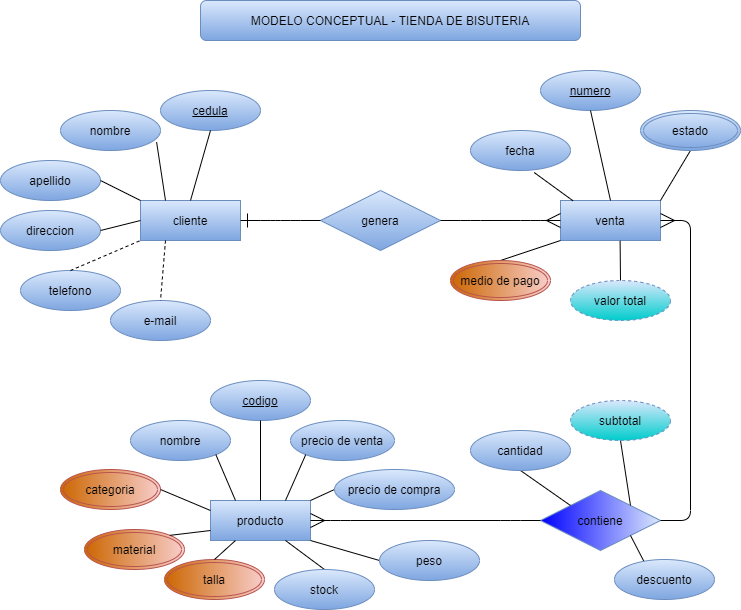

The diagram above was exported from draw.io. Its source (the exported page's mxGraphModel, read from the mxfile embedded in the PNG):
<mxGraphModel dx="868" dy="488" grid="1" gridSize="10" guides="1" tooltips="1" connect="1" arrows="1" fold="1" page="1" pageScale="1" pageWidth="850" pageHeight="1100" math="0" shadow="0">
  <root>
    <mxCell id="0" />
    <mxCell id="1" parent="0" />
    <mxCell id="PWACO0a0Fpg2YLHl02k5-1" value="MODELO CONCEPTUAL - TIENDA DE BISUTERIA" style="rounded=1;whiteSpace=wrap;html=1;gradientColor=#7ea6e0;fillColor=#dae8fc;strokeColor=#6c8ebf;" parent="1" vertex="1">
      <mxGeometry x="246" y="81" width="380" height="40" as="geometry" />
    </mxCell>
    <mxCell id="PWACO0a0Fpg2YLHl02k5-2" value="producto" style="whiteSpace=wrap;html=1;align=center;gradientColor=#7ea6e0;fillColor=#dae8fc;strokeColor=#6c8ebf;" parent="1" vertex="1">
      <mxGeometry x="256" y="581" width="100" height="40" as="geometry" />
    </mxCell>
    <mxCell id="PWACO0a0Fpg2YLHl02k5-3" value="venta" style="whiteSpace=wrap;html=1;align=center;gradientColor=#7ea6e0;fillColor=#dae8fc;strokeColor=#6c8ebf;" parent="1" vertex="1">
      <mxGeometry x="606" y="281" width="100" height="40" as="geometry" />
    </mxCell>
    <mxCell id="PWACO0a0Fpg2YLHl02k5-4" value="cliente" style="whiteSpace=wrap;html=1;align=center;gradientColor=#7ea6e0;fillColor=#dae8fc;strokeColor=#6c8ebf;" parent="1" vertex="1">
      <mxGeometry x="186" y="281" width="100" height="40" as="geometry" />
    </mxCell>
    <mxCell id="PWACO0a0Fpg2YLHl02k5-6" value="genera" style="shape=rhombus;perimeter=rhombusPerimeter;whiteSpace=wrap;html=1;align=center;gradientColor=#7ea6e0;fillColor=#dae8fc;strokeColor=#6c8ebf;" parent="1" vertex="1">
      <mxGeometry x="366" y="271" width="120" height="60" as="geometry" />
    </mxCell>
    <mxCell id="PWACO0a0Fpg2YLHl02k5-7" value="contiene" style="shape=rhombus;perimeter=rhombusPerimeter;whiteSpace=wrap;html=1;align=center;fillColor=#dae8fc;strokeColor=#6c8ebf;gradientDirection=west;gradientColor=#0000FF;" parent="1" vertex="1">
      <mxGeometry x="586" y="571" width="120" height="60" as="geometry" />
    </mxCell>
    <mxCell id="PWACO0a0Fpg2YLHl02k5-12" value="" style="edgeStyle=entityRelationEdgeStyle;fontSize=12;html=1;endArrow=ERone;endFill=1;entryX=1;entryY=0.5;entryDx=0;entryDy=0;exitX=0;exitY=0.5;exitDx=0;exitDy=0;startSize=6;endSize=12;gradientColor=#7ea6e0;fillColor=#dae8fc;strokeColor=#000000;" parent="1" source="PWACO0a0Fpg2YLHl02k5-6" target="PWACO0a0Fpg2YLHl02k5-4" edge="1">
      <mxGeometry width="100" height="100" relative="1" as="geometry">
        <mxPoint x="266" y="501" as="sourcePoint" />
        <mxPoint x="326" y="321" as="targetPoint" />
      </mxGeometry>
    </mxCell>
    <mxCell id="PWACO0a0Fpg2YLHl02k5-13" value="" style="edgeStyle=entityRelationEdgeStyle;fontSize=12;html=1;endArrow=ERmany;entryX=0;entryY=0.5;entryDx=0;entryDy=0;exitX=1;exitY=0.5;exitDx=0;exitDy=0;strokeWidth=1;endSize=12;" parent="1" source="PWACO0a0Fpg2YLHl02k5-6" target="PWACO0a0Fpg2YLHl02k5-3" edge="1">
      <mxGeometry width="100" height="100" relative="1" as="geometry">
        <mxPoint x="406" y="361" as="sourcePoint" />
        <mxPoint x="506" y="261" as="targetPoint" />
      </mxGeometry>
    </mxCell>
    <mxCell id="PWACO0a0Fpg2YLHl02k5-14" value="" style="edgeStyle=entityRelationEdgeStyle;fontSize=12;html=1;endArrow=ERmany;entryX=1;entryY=0.5;entryDx=0;entryDy=0;exitX=1;exitY=0.5;exitDx=0;exitDy=0;endSize=12;" parent="1" source="PWACO0a0Fpg2YLHl02k5-7" target="PWACO0a0Fpg2YLHl02k5-3" edge="1">
      <mxGeometry width="100" height="100" relative="1" as="geometry">
        <mxPoint x="416" y="281" as="sourcePoint" />
        <mxPoint x="516" y="181" as="targetPoint" />
      </mxGeometry>
    </mxCell>
    <mxCell id="PWACO0a0Fpg2YLHl02k5-18" value="" style="edgeStyle=entityRelationEdgeStyle;fontSize=12;html=1;endArrow=ERmany;entryX=1;entryY=0.5;entryDx=0;entryDy=0;exitX=0;exitY=0.5;exitDx=0;exitDy=0;endSize=12;" parent="1" source="PWACO0a0Fpg2YLHl02k5-7" target="PWACO0a0Fpg2YLHl02k5-2" edge="1">
      <mxGeometry width="100" height="100" relative="1" as="geometry">
        <mxPoint x="416" y="281" as="sourcePoint" />
        <mxPoint x="516" y="181" as="targetPoint" />
      </mxGeometry>
    </mxCell>
    <mxCell id="PWACO0a0Fpg2YLHl02k5-19" value="cedula" style="ellipse;whiteSpace=wrap;html=1;align=center;fontStyle=4;gradientColor=#7ea6e0;fillColor=#dae8fc;strokeColor=#6c8ebf;" parent="1" vertex="1">
      <mxGeometry x="206" y="171" width="100" height="40" as="geometry" />
    </mxCell>
    <mxCell id="PWACO0a0Fpg2YLHl02k5-20" value="numero" style="ellipse;whiteSpace=wrap;html=1;align=center;fontStyle=4;gradientColor=#7ea6e0;fillColor=#dae8fc;strokeColor=#6c8ebf;" parent="1" vertex="1">
      <mxGeometry x="586" y="151" width="100" height="40" as="geometry" />
    </mxCell>
    <mxCell id="PWACO0a0Fpg2YLHl02k5-21" value="codigo" style="ellipse;whiteSpace=wrap;html=1;align=center;fontStyle=4;gradientColor=#7ea6e0;fillColor=#dae8fc;strokeColor=#6c8ebf;" parent="1" vertex="1">
      <mxGeometry x="256" y="461" width="100" height="40" as="geometry" />
    </mxCell>
    <mxCell id="PWACO0a0Fpg2YLHl02k5-22" value="e-mail" style="ellipse;whiteSpace=wrap;html=1;align=center;gradientColor=#7ea6e0;fillColor=#dae8fc;strokeColor=#6c8ebf;" parent="1" vertex="1">
      <mxGeometry x="156" y="381" width="100" height="40" as="geometry" />
    </mxCell>
    <mxCell id="PWACO0a0Fpg2YLHl02k5-23" value="telefono" style="ellipse;whiteSpace=wrap;html=1;align=center;gradientColor=#7ea6e0;fillColor=#dae8fc;strokeColor=#6c8ebf;" parent="1" vertex="1">
      <mxGeometry x="66" y="351" width="100" height="40" as="geometry" />
    </mxCell>
    <mxCell id="PWACO0a0Fpg2YLHl02k5-24" value="direccion" style="ellipse;whiteSpace=wrap;html=1;align=center;gradientColor=#7ea6e0;fillColor=#dae8fc;strokeColor=#6c8ebf;" parent="1" vertex="1">
      <mxGeometry x="46" y="291" width="100" height="40" as="geometry" />
    </mxCell>
    <mxCell id="PWACO0a0Fpg2YLHl02k5-25" value="apellido" style="ellipse;whiteSpace=wrap;html=1;align=center;gradientColor=#7ea6e0;fillColor=#dae8fc;strokeColor=#6c8ebf;" parent="1" vertex="1">
      <mxGeometry x="46" y="241" width="100" height="40" as="geometry" />
    </mxCell>
    <mxCell id="PWACO0a0Fpg2YLHl02k5-26" value="nombre" style="ellipse;whiteSpace=wrap;html=1;align=center;gradientColor=#7ea6e0;fillColor=#dae8fc;strokeColor=#6c8ebf;" parent="1" vertex="1">
      <mxGeometry x="106" y="191" width="100" height="40" as="geometry" />
    </mxCell>
    <mxCell id="PWACO0a0Fpg2YLHl02k5-32" value="" style="endArrow=none;html=1;rounded=0;exitX=0.5;exitY=0;exitDx=0;exitDy=0;entryX=0.5;entryY=1;entryDx=0;entryDy=0;strokeWidth=1;gradientColor=#7ea6e0;fillColor=#dae8fc;strokeColor=#000000;" parent="1" source="PWACO0a0Fpg2YLHl02k5-4" target="PWACO0a0Fpg2YLHl02k5-19" edge="1">
      <mxGeometry relative="1" as="geometry">
        <mxPoint x="386" y="421" as="sourcePoint" />
        <mxPoint x="546" y="421" as="targetPoint" />
      </mxGeometry>
    </mxCell>
    <mxCell id="PWACO0a0Fpg2YLHl02k5-34" value="" style="endArrow=none;html=1;rounded=0;exitX=0.25;exitY=0;exitDx=0;exitDy=0;entryX=0.961;entryY=0.791;entryDx=0;entryDy=0;entryPerimeter=0;gradientColor=#7ea6e0;fillColor=#dae8fc;strokeColor=#000000;" parent="1" source="PWACO0a0Fpg2YLHl02k5-4" target="PWACO0a0Fpg2YLHl02k5-26" edge="1">
      <mxGeometry relative="1" as="geometry">
        <mxPoint x="206" y="281" as="sourcePoint" />
        <mxPoint x="236" y="201" as="targetPoint" />
      </mxGeometry>
    </mxCell>
    <mxCell id="PWACO0a0Fpg2YLHl02k5-35" value="" style="endArrow=none;html=1;rounded=0;exitX=1;exitY=0.5;exitDx=0;exitDy=0;entryX=0;entryY=0.5;entryDx=0;entryDy=0;gradientColor=#7ea6e0;fillColor=#dae8fc;strokeColor=#000000;" parent="1" source="PWACO0a0Fpg2YLHl02k5-24" target="PWACO0a0Fpg2YLHl02k5-4" edge="1">
      <mxGeometry relative="1" as="geometry">
        <mxPoint x="386" y="421" as="sourcePoint" />
        <mxPoint x="546" y="421" as="targetPoint" />
      </mxGeometry>
    </mxCell>
    <mxCell id="PWACO0a0Fpg2YLHl02k5-36" value="" style="endArrow=none;html=1;rounded=0;exitX=0.5;exitY=0;exitDx=0;exitDy=0;entryX=0;entryY=1;entryDx=0;entryDy=0;dashed=1;gradientColor=#7ea6e0;fillColor=#dae8fc;strokeColor=#000000;" parent="1" source="PWACO0a0Fpg2YLHl02k5-23" target="PWACO0a0Fpg2YLHl02k5-4" edge="1">
      <mxGeometry relative="1" as="geometry">
        <mxPoint x="386" y="421" as="sourcePoint" />
        <mxPoint x="546" y="421" as="targetPoint" />
      </mxGeometry>
    </mxCell>
    <mxCell id="PWACO0a0Fpg2YLHl02k5-37" value="" style="endArrow=none;html=1;rounded=0;exitX=0.25;exitY=1;exitDx=0;exitDy=0;entryX=0.5;entryY=0;entryDx=0;entryDy=0;dashed=1;gradientColor=#7ea6e0;fillColor=#dae8fc;strokeColor=#000000;" parent="1" source="PWACO0a0Fpg2YLHl02k5-4" target="PWACO0a0Fpg2YLHl02k5-22" edge="1">
      <mxGeometry relative="1" as="geometry">
        <mxPoint x="386" y="421" as="sourcePoint" />
        <mxPoint x="546" y="421" as="targetPoint" />
      </mxGeometry>
    </mxCell>
    <mxCell id="PWACO0a0Fpg2YLHl02k5-38" value="" style="endArrow=none;html=1;rounded=0;exitX=0;exitY=0;exitDx=0;exitDy=0;entryX=1;entryY=0.5;entryDx=0;entryDy=0;gradientColor=#7ea6e0;fillColor=#dae8fc;strokeColor=#000000;" parent="1" source="PWACO0a0Fpg2YLHl02k5-4" target="PWACO0a0Fpg2YLHl02k5-25" edge="1">
      <mxGeometry relative="1" as="geometry">
        <mxPoint x="386" y="421" as="sourcePoint" />
        <mxPoint x="546" y="421" as="targetPoint" />
      </mxGeometry>
    </mxCell>
    <mxCell id="PWACO0a0Fpg2YLHl02k5-43" value="" style="endArrow=none;html=1;rounded=0;exitX=0.5;exitY=1;exitDx=0;exitDy=0;strokeWidth=1;entryX=0.5;entryY=0;entryDx=0;entryDy=0;gradientColor=#7ea6e0;fillColor=#dae8fc;strokeColor=#000000;" parent="1" source="PWACO0a0Fpg2YLHl02k5-21" target="PWACO0a0Fpg2YLHl02k5-2" edge="1">
      <mxGeometry relative="1" as="geometry">
        <mxPoint x="246" y="151" as="sourcePoint" />
        <mxPoint x="326" y="481" as="targetPoint" />
      </mxGeometry>
    </mxCell>
    <mxCell id="PWACO0a0Fpg2YLHl02k5-44" value="" style="endArrow=none;html=1;rounded=0;exitX=0.5;exitY=0;exitDx=0;exitDy=0;entryX=0.5;entryY=1;entryDx=0;entryDy=0;strokeWidth=1;gradientColor=#7ea6e0;fillColor=#dae8fc;strokeColor=#000000;" parent="1" source="PWACO0a0Fpg2YLHl02k5-3" target="PWACO0a0Fpg2YLHl02k5-20" edge="1">
      <mxGeometry relative="1" as="geometry">
        <mxPoint x="256" y="301" as="sourcePoint" />
        <mxPoint x="196" y="211" as="targetPoint" />
      </mxGeometry>
    </mxCell>
    <mxCell id="PWACO0a0Fpg2YLHl02k5-45" value="fecha" style="ellipse;whiteSpace=wrap;html=1;align=center;gradientColor=#7ea6e0;fillColor=#dae8fc;strokeColor=#6c8ebf;" parent="1" vertex="1">
      <mxGeometry x="516" y="211" width="100" height="40" as="geometry" />
    </mxCell>
    <mxCell id="PWACO0a0Fpg2YLHl02k5-47" value="nombre" style="ellipse;whiteSpace=wrap;html=1;align=center;gradientColor=#7ea6e0;fillColor=#dae8fc;strokeColor=#6c8ebf;" parent="1" vertex="1">
      <mxGeometry x="176" y="501" width="100" height="40" as="geometry" />
    </mxCell>
    <mxCell id="PWACO0a0Fpg2YLHl02k5-50" value="valor total" style="ellipse;whiteSpace=wrap;html=1;align=center;dashed=1;fillColor=#dae8fc;strokeColor=#6c8ebf;gradientColor=#00CCCC;" parent="1" vertex="1">
      <mxGeometry x="616" y="361" width="100" height="40" as="geometry" />
    </mxCell>
    <mxCell id="PWACO0a0Fpg2YLHl02k5-51" value="" style="endArrow=none;html=1;rounded=0;startSize=6;endSize=12;strokeWidth=1;entryX=0.596;entryY=1.007;entryDx=0;entryDy=0;entryPerimeter=0;exitX=0.5;exitY=0;exitDx=0;exitDy=0;" parent="1" source="PWACO0a0Fpg2YLHl02k5-50" target="PWACO0a0Fpg2YLHl02k5-3" edge="1">
      <mxGeometry relative="1" as="geometry">
        <mxPoint x="396" y="311" as="sourcePoint" />
        <mxPoint x="556" y="311" as="targetPoint" />
      </mxGeometry>
    </mxCell>
    <mxCell id="PWACO0a0Fpg2YLHl02k5-52" value="" style="endArrow=none;html=1;rounded=0;startSize=6;endSize=12;strokeWidth=1;exitX=0.5;exitY=0;exitDx=0;exitDy=0;entryX=0;entryY=1;entryDx=0;entryDy=0;" parent="1" source="PWACO0a0Fpg2YLHl02k5-56" target="PWACO0a0Fpg2YLHl02k5-3" edge="1">
      <mxGeometry relative="1" as="geometry">
        <mxPoint x="571.1455206038349" y="346.77443213654306" as="sourcePoint" />
        <mxPoint x="556" y="311" as="targetPoint" />
      </mxGeometry>
    </mxCell>
    <mxCell id="PWACO0a0Fpg2YLHl02k5-53" value="" style="endArrow=none;html=1;rounded=0;startSize=6;endSize=12;strokeWidth=1;entryX=1;entryY=0;entryDx=0;entryDy=0;exitX=0.5;exitY=1;exitDx=0;exitDy=0;gradientColor=#7ea6e0;fillColor=#dae8fc;strokeColor=#000000;" parent="1" source="PWACO0a0Fpg2YLHl02k5-55" target="PWACO0a0Fpg2YLHl02k5-3" edge="1">
      <mxGeometry relative="1" as="geometry">
        <mxPoint x="709.0999999999999" y="242.48000000000002" as="sourcePoint" />
        <mxPoint x="556" y="311" as="targetPoint" />
      </mxGeometry>
    </mxCell>
    <mxCell id="PWACO0a0Fpg2YLHl02k5-54" value="" style="endArrow=none;html=1;rounded=0;startSize=6;endSize=12;strokeWidth=1;exitX=0.637;exitY=1.051;exitDx=0;exitDy=0;exitPerimeter=0;entryX=0.125;entryY=0.007;entryDx=0;entryDy=0;entryPerimeter=0;gradientColor=#7ea6e0;fillColor=#dae8fc;strokeColor=#000000;" parent="1" source="PWACO0a0Fpg2YLHl02k5-45" target="PWACO0a0Fpg2YLHl02k5-3" edge="1">
      <mxGeometry relative="1" as="geometry">
        <mxPoint x="396" y="311" as="sourcePoint" />
        <mxPoint x="556" y="311" as="targetPoint" />
      </mxGeometry>
    </mxCell>
    <mxCell id="PWACO0a0Fpg2YLHl02k5-55" value="estado" style="ellipse;shape=doubleEllipse;margin=3;whiteSpace=wrap;html=1;align=center;gradientColor=#7ea6e0;fillColor=#dae8fc;strokeColor=#6c8ebf;" parent="1" vertex="1">
      <mxGeometry x="686" y="191" width="100" height="40" as="geometry" />
    </mxCell>
    <mxCell id="PWACO0a0Fpg2YLHl02k5-56" value="medio de pago" style="ellipse;shape=doubleEllipse;margin=3;whiteSpace=wrap;html=1;align=center;fillColor=#f8cecc;strokeColor=#b85450;gradientColor=#CC6600;gradientDirection=west;" parent="1" vertex="1">
      <mxGeometry x="496" y="341" width="100" height="40" as="geometry" />
    </mxCell>
    <mxCell id="PWACO0a0Fpg2YLHl02k5-57" value="talla" style="ellipse;shape=doubleEllipse;margin=3;whiteSpace=wrap;html=1;align=center;fillColor=#f8cecc;strokeColor=#b85450;gradientColor=#CC6600;gradientDirection=west;" parent="1" vertex="1">
      <mxGeometry x="210" y="640" width="100" height="40" as="geometry" />
    </mxCell>
    <mxCell id="PWACO0a0Fpg2YLHl02k5-58" value="categoria" style="ellipse;shape=doubleEllipse;margin=3;whiteSpace=wrap;html=1;align=center;fillColor=#f8cecc;strokeColor=#b85450;gradientColor=#CC6600;gradientDirection=west;" parent="1" vertex="1">
      <mxGeometry x="106" y="550" width="100" height="40" as="geometry" />
    </mxCell>
    <mxCell id="PWACO0a0Fpg2YLHl02k5-59" value="material" style="ellipse;shape=doubleEllipse;margin=3;whiteSpace=wrap;html=1;align=center;fillColor=#f8cecc;strokeColor=#b85450;gradientColor=#CC6600;gradientDirection=west;" parent="1" vertex="1">
      <mxGeometry x="130" y="610" width="100" height="40" as="geometry" />
    </mxCell>
    <mxCell id="PWACO0a0Fpg2YLHl02k5-61" value="precio de venta" style="ellipse;whiteSpace=wrap;html=1;align=center;gradientColor=#7ea6e0;fillColor=#dae8fc;strokeColor=#6c8ebf;" parent="1" vertex="1">
      <mxGeometry x="336" y="501" width="104" height="40" as="geometry" />
    </mxCell>
    <mxCell id="-hX3DK2fOOVA2E_ar_c3-9" style="edgeStyle=none;rounded=0;orthogonalLoop=1;jettySize=auto;html=1;exitX=0.5;exitY=0;exitDx=0;exitDy=0;entryX=0.75;entryY=1;entryDx=0;entryDy=0;endArrow=none;endFill=0;" edge="1" parent="1" source="PWACO0a0Fpg2YLHl02k5-62" target="PWACO0a0Fpg2YLHl02k5-2">
      <mxGeometry relative="1" as="geometry" />
    </mxCell>
    <mxCell id="PWACO0a0Fpg2YLHl02k5-62" value="stock" style="ellipse;whiteSpace=wrap;html=1;align=center;gradientColor=#7ea6e0;fillColor=#dae8fc;strokeColor=#6c8ebf;" parent="1" vertex="1">
      <mxGeometry x="320" y="650" width="100" height="40" as="geometry" />
    </mxCell>
    <mxCell id="PWACO0a0Fpg2YLHl02k5-63" value="" style="endArrow=none;html=1;rounded=0;startSize=6;endSize=12;strokeWidth=1;exitX=0.25;exitY=1;exitDx=0;exitDy=0;entryX=0.5;entryY=0;entryDx=0;entryDy=0;" parent="1" source="PWACO0a0Fpg2YLHl02k5-2" target="PWACO0a0Fpg2YLHl02k5-57" edge="1">
      <mxGeometry relative="1" as="geometry">
        <mxPoint x="396" y="611" as="sourcePoint" />
        <mxPoint x="556" y="611" as="targetPoint" />
      </mxGeometry>
    </mxCell>
    <mxCell id="PWACO0a0Fpg2YLHl02k5-64" value="" style="endArrow=none;html=1;rounded=0;startSize=6;endSize=12;strokeWidth=1;exitX=1;exitY=0;exitDx=0;exitDy=0;entryX=0;entryY=0.75;entryDx=0;entryDy=0;" parent="1" source="PWACO0a0Fpg2YLHl02k5-59" target="PWACO0a0Fpg2YLHl02k5-2" edge="1">
      <mxGeometry relative="1" as="geometry">
        <mxPoint x="396" y="611" as="sourcePoint" />
        <mxPoint x="556" y="611" as="targetPoint" />
      </mxGeometry>
    </mxCell>
    <mxCell id="PWACO0a0Fpg2YLHl02k5-65" value="" style="endArrow=none;html=1;rounded=0;startSize=6;endSize=12;strokeWidth=1;exitX=1;exitY=0.5;exitDx=0;exitDy=0;entryX=0;entryY=0.25;entryDx=0;entryDy=0;" parent="1" source="PWACO0a0Fpg2YLHl02k5-58" target="PWACO0a0Fpg2YLHl02k5-2" edge="1">
      <mxGeometry relative="1" as="geometry">
        <mxPoint x="396" y="611" as="sourcePoint" />
        <mxPoint x="556" y="611" as="targetPoint" />
      </mxGeometry>
    </mxCell>
    <mxCell id="PWACO0a0Fpg2YLHl02k5-66" value="" style="endArrow=none;html=1;rounded=0;startSize=6;endSize=12;strokeWidth=1;entryX=1;entryY=1;entryDx=0;entryDy=0;exitX=0.25;exitY=0;exitDx=0;exitDy=0;gradientColor=#7ea6e0;fillColor=#dae8fc;strokeColor=#000000;" parent="1" source="PWACO0a0Fpg2YLHl02k5-2" target="PWACO0a0Fpg2YLHl02k5-47" edge="1">
      <mxGeometry relative="1" as="geometry">
        <mxPoint x="396" y="611" as="sourcePoint" />
        <mxPoint x="556" y="611" as="targetPoint" />
      </mxGeometry>
    </mxCell>
    <mxCell id="PWACO0a0Fpg2YLHl02k5-68" value="" style="endArrow=none;html=1;rounded=0;startSize=6;endSize=12;strokeWidth=1;exitX=0.75;exitY=0;exitDx=0;exitDy=0;entryX=0;entryY=1;entryDx=0;entryDy=0;gradientColor=#7ea6e0;fillColor=#dae8fc;strokeColor=#000000;" parent="1" source="PWACO0a0Fpg2YLHl02k5-2" target="PWACO0a0Fpg2YLHl02k5-61" edge="1">
      <mxGeometry relative="1" as="geometry">
        <mxPoint x="396" y="611" as="sourcePoint" />
        <mxPoint x="556" y="611" as="targetPoint" />
      </mxGeometry>
    </mxCell>
    <mxCell id="PWACO0a0Fpg2YLHl02k5-76" style="edgeStyle=none;rounded=0;orthogonalLoop=1;jettySize=auto;html=1;exitX=0.5;exitY=1;exitDx=0;exitDy=0;entryX=0;entryY=0;entryDx=0;entryDy=0;endArrow=none;endFill=0;startSize=6;endSize=12;strokeWidth=1;" parent="1" source="PWACO0a0Fpg2YLHl02k5-74" target="PWACO0a0Fpg2YLHl02k5-7" edge="1">
      <mxGeometry relative="1" as="geometry" />
    </mxCell>
    <mxCell id="PWACO0a0Fpg2YLHl02k5-74" value="cantidad" style="ellipse;whiteSpace=wrap;html=1;align=center;gradientColor=#7ea6e0;fillColor=#dae8fc;strokeColor=#6c8ebf;" parent="1" vertex="1">
      <mxGeometry x="516" y="511" width="100" height="40" as="geometry" />
    </mxCell>
    <mxCell id="PWACO0a0Fpg2YLHl02k5-77" style="edgeStyle=none;rounded=0;orthogonalLoop=1;jettySize=auto;html=1;exitX=0.5;exitY=1;exitDx=0;exitDy=0;entryX=1;entryY=0;entryDx=0;entryDy=0;endArrow=none;endFill=0;startSize=6;endSize=12;strokeWidth=1;" parent="1" source="PWACO0a0Fpg2YLHl02k5-75" target="PWACO0a0Fpg2YLHl02k5-7" edge="1">
      <mxGeometry relative="1" as="geometry" />
    </mxCell>
    <mxCell id="PWACO0a0Fpg2YLHl02k5-75" value="subtotal" style="ellipse;whiteSpace=wrap;html=1;align=center;dashed=1;fillColor=#dae8fc;strokeColor=#6c8ebf;gradientColor=#00CCCC;" parent="1" vertex="1">
      <mxGeometry x="616" y="481" width="100" height="40" as="geometry" />
    </mxCell>
    <mxCell id="PWACO0a0Fpg2YLHl02k5-79" style="edgeStyle=none;rounded=0;orthogonalLoop=1;jettySize=auto;html=1;exitX=0;exitY=0.5;exitDx=0;exitDy=0;entryX=1;entryY=1;entryDx=0;entryDy=0;endArrow=none;endFill=0;startSize=6;endSize=12;strokeWidth=1;" parent="1" source="PWACO0a0Fpg2YLHl02k5-78" target="PWACO0a0Fpg2YLHl02k5-2" edge="1">
      <mxGeometry relative="1" as="geometry" />
    </mxCell>
    <mxCell id="PWACO0a0Fpg2YLHl02k5-78" value="peso" style="ellipse;whiteSpace=wrap;html=1;align=center;gradientColor=#7ea6e0;fillColor=#dae8fc;strokeColor=#6c8ebf;" parent="1" vertex="1">
      <mxGeometry x="425" y="621" width="100" height="40" as="geometry" />
    </mxCell>
    <mxCell id="-hX3DK2fOOVA2E_ar_c3-4" style="rounded=0;orthogonalLoop=1;jettySize=auto;html=1;exitX=0.3;exitY=0.075;exitDx=0;exitDy=0;entryX=1;entryY=1;entryDx=0;entryDy=0;endArrow=none;endFill=0;exitPerimeter=0;" edge="1" parent="1" source="-hX3DK2fOOVA2E_ar_c3-3" target="PWACO0a0Fpg2YLHl02k5-7">
      <mxGeometry relative="1" as="geometry" />
    </mxCell>
    <mxCell id="-hX3DK2fOOVA2E_ar_c3-3" value="descuento" style="ellipse;whiteSpace=wrap;html=1;align=center;gradientColor=#7ea6e0;fillColor=#dae8fc;strokeColor=#6c8ebf;" vertex="1" parent="1">
      <mxGeometry x="660" y="640" width="100" height="40" as="geometry" />
    </mxCell>
    <mxCell id="-hX3DK2fOOVA2E_ar_c3-8" style="edgeStyle=none;rounded=0;orthogonalLoop=1;jettySize=auto;html=1;exitX=0;exitY=0.5;exitDx=0;exitDy=0;entryX=1;entryY=0;entryDx=0;entryDy=0;endArrow=none;endFill=0;" edge="1" parent="1" source="-hX3DK2fOOVA2E_ar_c3-5" target="PWACO0a0Fpg2YLHl02k5-2">
      <mxGeometry relative="1" as="geometry" />
    </mxCell>
    <mxCell id="-hX3DK2fOOVA2E_ar_c3-5" value="precio de compra" style="ellipse;whiteSpace=wrap;html=1;align=center;gradientColor=#7ea6e0;fillColor=#dae8fc;strokeColor=#6c8ebf;" vertex="1" parent="1">
      <mxGeometry x="380" y="550" width="120" height="40" as="geometry" />
    </mxCell>
  </root>
</mxGraphModel>